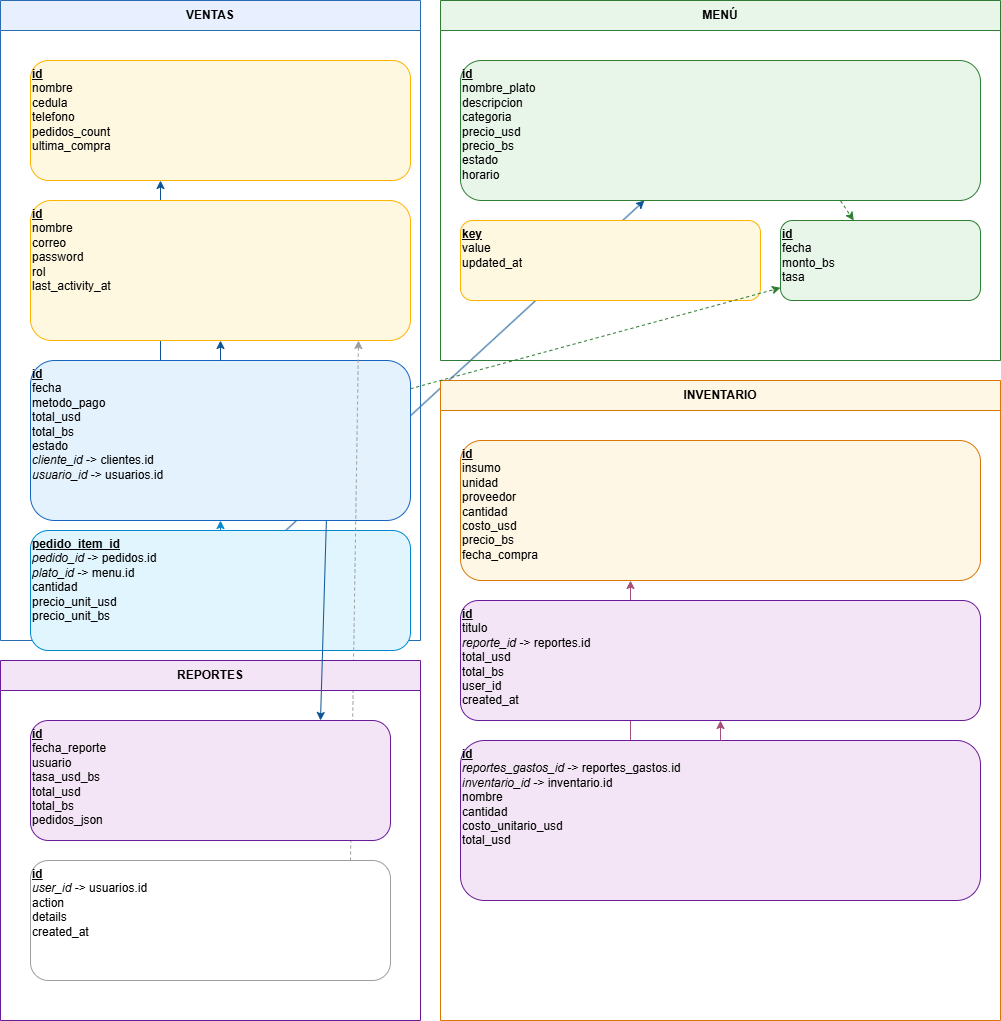

The diagram above was exported from draw.io. Its source (the exported page's mxGraphModel, read from the mxfile embedded in the PNG):
<mxGraphModel dx="1806" dy="1032" grid="1" gridSize="10" guides="1" tooltips="1" connect="1" arrows="1" fold="1" page="1" pageScale="1" pageWidth="827" pageHeight="1169" background="none" math="0" shadow="0">
  <root>
    <mxCell id="0" />
    <mxCell id="1" parent="0" />
    <mxCell id="edge_items_menu" edge="1" parent="1" source="pedido_items" style="endArrow=classic;html=1;strokeColor=#0B5394;" target="menu">
      <mxGeometry relative="1" as="geometry" />
    </mxCell>
    <mxCell id="edge_items_menu_label" connectable="0" parent="edge_items_menu" style="edgeLabel;html=1;align=center;verticalAlign=middle;resizable=0;" value="Ítem refiere a Plato (Menú)" />
    <mxCell id="lane_ventas" parent="1" style="swimlane;whiteSpace=wrap;html=1;fillColor=#E8F0FF;strokeColor=#2B6CB0;fontStyle=1;startSize=30;" value="VENTAS" vertex="1">
      <mxGeometry height="640" width="420" x="20" y="20" as="geometry" />
    </mxCell>
    <mxCell id="edge_clientes_pedidos" edge="1" parent="lane_ventas" style="endArrow=classic;html=1;strokeColor=#0B5394;">
      <mxGeometry relative="1" as="geometry">
        <mxPoint x="160" y="360" as="sourcePoint" />
        <mxPoint x="160" y="180" as="targetPoint" />
      </mxGeometry>
    </mxCell>
    <mxCell id="edge_clientes_pedidos_label" connectable="0" parent="edge_clientes_pedidos" style="edgeLabel;html=1;align=center;verticalAlign=middle;resizable=0;" value="Cliente realiza Pedido" />
    <mxCell id="clientes" parent="lane_ventas" style="text;html=1;whiteSpace=wrap;rounded=1;fillColor=#FFF8E1;strokeColor=#FFB300;fontSize=12" value="&lt;u&gt;&lt;b&gt;id&lt;/b&gt;&lt;/u&gt;&#10;nombre&#10;cedula&#10;telefono&#10;pedidos_count&#10;ultima_compra" vertex="1">
      <mxGeometry height="120" width="380" x="30" y="60" as="geometry" />
    </mxCell>
    <mxCell id="usuarios" parent="lane_ventas" style="text;html=1;whiteSpace=wrap;rounded=1;fillColor=#FFF8E1;strokeColor=#FFB300;fontSize=12" value="&lt;u&gt;&lt;b&gt;id&lt;/b&gt;&lt;/u&gt;&#10;nombre&#10;correo&#10;password&#10;rol&#10;last_activity_at" vertex="1">
      <mxGeometry height="140" width="380" x="30" y="200" as="geometry" />
    </mxCell>
    <mxCell id="pedidos" parent="lane_ventas" style="text;html=1;whiteSpace=wrap;rounded=1;fillColor=#E3F2FD;strokeColor=#1565C0;fontSize=12" value="&lt;u&gt;&lt;b&gt;id&lt;/b&gt;&lt;/u&gt;&#10;fecha&#10;metodo_pago&#10;total_usd&#10;total_bs&#10;estado&#10;&lt;i&gt;cliente_id&lt;/i&gt; -&gt; clientes.id&#10;&lt;i&gt;usuario_id&lt;/i&gt; -&gt; usuarios.id" vertex="1">
      <mxGeometry height="160" width="380" x="30" y="360" as="geometry" />
    </mxCell>
    <mxCell id="pedido_items" parent="lane_ventas" style="text;html=1;whiteSpace=wrap;rounded=1;fillColor=#E1F5FE;strokeColor=#0288D1;fontSize=12" value="&lt;u&gt;&lt;b&gt;pedido_item_id&lt;/b&gt;&lt;/u&gt;&#10;&lt;i&gt;pedido_id&lt;/i&gt; -&gt; pedidos.id&#10;&lt;i&gt;plato_id&lt;/i&gt; -&gt; menu.id&#10;cantidad&#10;precio_unit_usd&#10;precio_unit_bs" vertex="1">
      <mxGeometry height="120" width="380" x="30" y="530" as="geometry" />
    </mxCell>
    <mxCell id="edge_audit_usuarios" edge="1" parent="lane_ventas" style="endArrow=classic;html=1;dashed=1;strokeColor=#9E9E9E;">
      <mxGeometry relative="1" as="geometry">
        <Array as="points" />
        <mxPoint x="350.00307692307695" y="860" as="sourcePoint" />
        <mxPoint x="358.00307692307695" y="340" as="targetPoint" />
      </mxGeometry>
    </mxCell>
    <mxCell id="edge_audit_usuarios_label" connectable="0" parent="edge_audit_usuarios" style="edgeLabel;html=1;align=center;verticalAlign=middle;resizable=0;" value="Audit registra acciones de Usuario" />
    <mxCell id="lane_menu" parent="1" style="swimlane;whiteSpace=wrap;html=1;fillColor=#E8F5E9;strokeColor=#2E7D32;fontStyle=1;startSize=30;" value="MENÚ" vertex="1">
      <mxGeometry height="360" width="560" x="460" y="20" as="geometry" />
    </mxCell>
    <mxCell id="menu" parent="lane_menu" style="text;html=1;whiteSpace=wrap;rounded=1;fillColor=#E8F5E9;strokeColor=#2E7D32;fontSize=12" value="&lt;u&gt;&lt;b&gt;id&lt;/b&gt;&lt;/u&gt;&#10;nombre_plato&#10;descripcion&#10;categoria&#10;precio_usd&#10;precio_bs&#10;estado&#10;horario" vertex="1">
      <mxGeometry height="140" width="520" x="20" y="60" as="geometry" />
    </mxCell>
    <mxCell id="config" parent="lane_menu" style="text;html=1;whiteSpace=wrap;rounded=1;fillColor=#FFF8E1;strokeColor=#FFB300;fontSize=12" value="&lt;u&gt;&lt;b&gt;key&lt;/b&gt;&lt;/u&gt;&#10;value&#10;updated_at" vertex="1">
      <mxGeometry height="80" width="300" x="20" y="220" as="geometry" />
    </mxCell>
    <mxCell id="tasa_bcv" parent="lane_menu" style="text;html=1;whiteSpace=wrap;rounded=1;fillColor=#E8F5E9;strokeColor=#2E7D32;fontSize=12" value="&lt;u&gt;&lt;b&gt;id&lt;/b&gt;&lt;/u&gt;&#10;fecha&#10;monto_bs&#10;tasa" vertex="1">
      <mxGeometry height="80" width="200" x="340" y="220" as="geometry" />
    </mxCell>
    <mxCell id="lane_reportes" parent="1" style="swimlane;whiteSpace=wrap;html=1;fillColor=#F3E5F5;strokeColor=#6A1B9A;fontStyle=1;startSize=30;" value="REPORTES" vertex="1">
      <mxGeometry height="360" width="420" x="20" y="680" as="geometry" />
    </mxCell>
    <mxCell id="edge_pedidos_reportes" edge="1" parent="lane_reportes" style="endArrow=classic;html=1;strokeColor=#0B5394;">
      <mxGeometry relative="1" as="geometry">
        <mxPoint x="325.8870588235293" y="-140" as="sourcePoint" />
        <mxPoint x="320.00470588235294" y="60" as="targetPoint" />
      </mxGeometry>
    </mxCell>
    <mxCell id="edge_pedidos_reportes_label" connectable="0" parent="edge_pedidos_reportes" style="edgeLabel;html=1;align=center;verticalAlign=middle;resizable=0;" value="Ventas → Reportes" />
    <mxCell id="reportes" parent="lane_reportes" style="text;html=1;whiteSpace=wrap;rounded=1;fillColor=#F3E5F5;strokeColor=#6A1B9A;fontSize=12" value="&lt;u&gt;&lt;b&gt;id&lt;/b&gt;&lt;/u&gt;&#10;fecha_reporte&#10;usuario&#10;tasa_usd_bs&#10;total_usd&#10;total_bs&#10;pedidos_json" vertex="1">
      <mxGeometry height="120" width="360" x="30" y="60" as="geometry" />
    </mxCell>
    <mxCell id="audit_log" parent="lane_reportes" style="text;html=1;whiteSpace=wrap;rounded=1;fillColor=#FFFFFF;strokeColor=#9E9E9E;fontSize=12" value="&lt;u&gt;&lt;b&gt;id&lt;/b&gt;&lt;/u&gt;&#10;&lt;i&gt;user_id&lt;/i&gt; -&gt; usuarios.id&#10;action&#10;details&#10;created_at" vertex="1">
      <mxGeometry height="120" width="360" x="30" y="200" as="geometry" />
    </mxCell>
    <mxCell id="lane_inventario" parent="1" style="swimlane;whiteSpace=wrap;html=1;fillColor=#FFF7E6;strokeColor=#D97706;fontStyle=1;startSize=30;" value="INVENTARIO" vertex="1">
      <mxGeometry height="640" width="560" x="460" y="400" as="geometry" />
    </mxCell>
    <mxCell id="edge_reportes_items_inventario" edge="1" parent="lane_inventario" style="endArrow=classic;html=1;strokeColor=#A64D79;">
      <mxGeometry relative="1" as="geometry">
        <mxPoint x="190" y="360" as="sourcePoint" />
        <mxPoint x="190" y="200" as="targetPoint" />
      </mxGeometry>
    </mxCell>
    <mxCell id="edge_reportes_items_inventario_label" connectable="0" parent="edge_reportes_items_inventario" style="edgeLabel;html=1;align=center;verticalAlign=middle;resizable=0;" value="Item referencia Insumo (Inventario)" />
    <mxCell id="inventario" parent="lane_inventario" style="text;html=1;whiteSpace=wrap;rounded=1;fillColor=#FFF7E6;strokeColor=#D97706;fontSize=12" value="&lt;u&gt;&lt;b&gt;id&lt;/b&gt;&lt;/u&gt;&#10;insumo&#10;unidad&#10;proveedor&#10;cantidad&#10;costo_usd&#10;precio_bs&#10;fecha_compra" vertex="1">
      <mxGeometry height="140" width="520" x="20" y="60" as="geometry" />
    </mxCell>
    <mxCell id="reportes_gastos" parent="lane_inventario" style="text;html=1;whiteSpace=wrap;rounded=1;fillColor=#F3E5F5;strokeColor=#6A1B9A;fontSize=12" value="&lt;u&gt;&lt;b&gt;id&lt;/b&gt;&lt;/u&gt;&#10;titulo&#10;&lt;i&gt;reporte_id&lt;/i&gt; -&gt; reportes.id&#10;total_usd&#10;total_bs&#10;user_id&#10;created_at" vertex="1">
      <mxGeometry height="120" width="520" x="20" y="220" as="geometry" />
    </mxCell>
    <mxCell id="reportes_gastos_items" parent="lane_inventario" style="text;html=1;whiteSpace=wrap;rounded=1;fillColor=#F3E5F5;strokeColor=#6A1B9A;fontSize=12" value="&lt;u&gt;&lt;b&gt;id&lt;/b&gt;&lt;/u&gt;&#10;&lt;i&gt;reportes_gastos_id&lt;/i&gt; -&gt; reportes_gastos.id&#10;&lt;i&gt;inventario_id&lt;/i&gt; -&gt; inventario.id&#10;nombre&#10;cantidad&#10;costo_unitario_usd&#10;total_usd" vertex="1">
      <mxGeometry height="160" width="520" x="20" y="360" as="geometry" />
    </mxCell>
    <mxCell id="edge_usuarios_pedidos" edge="1" parent="1" source="pedidos" style="endArrow=classic;html=1;strokeColor=#0B5394;" target="usuarios">
      <mxGeometry relative="1" as="geometry" />
    </mxCell>
    <mxCell id="edge_usuarios_pedidos_label" connectable="0" parent="edge_usuarios_pedidos" style="edgeLabel;html=1;align=center;verticalAlign=middle;resizable=0;" value="Usuario registra Pedido" />
    <mxCell id="edge_pedidos_items" edge="1" parent="1" source="pedido_items" style="endArrow=classic;html=1;strokeColor=#0288D1;" target="pedidos">
      <mxGeometry relative="1" as="geometry" />
    </mxCell>
    <mxCell id="edge_pedidos_items_label" connectable="0" parent="edge_pedidos_items" style="edgeLabel;html=1;align=center;verticalAlign=middle;resizable=0;" value="Pedido contiene Ítems" />
    <mxCell id="edge_menu_tasa" edge="1" parent="1" source="menu" style="endArrow=classic;html=1;dashed=1;strokeColor=#2E7D32;exitX=0.731;exitY=1.003;exitDx=0;exitDy=0;exitPerimeter=0;" target="tasa_bcv">
      <mxGeometry relative="1" as="geometry" />
    </mxCell>
    <mxCell id="edge_menu_tasa_label" connectable="0" parent="edge_menu_tasa" style="edgeLabel;html=1;align=center;verticalAlign=middle;resizable=0;" value="usa tasa vigente (referencia)" />
    <mxCell id="edge_pedidos_tasa" edge="1" parent="1" source="pedidos" style="endArrow=classic;html=1;dashed=1;strokeColor=#2E7D32;" target="tasa_bcv">
      <mxGeometry relative="1" as="geometry" />
    </mxCell>
    <mxCell id="edge_pedidos_tasa_label" connectable="0" parent="edge_pedidos_tasa" style="edgeLabel;html=1;align=center;verticalAlign=middle;resizable=0;" value="tasa aplicada (referencia)" />
    <mxCell id="edge_reportes_gastos_items" edge="1" parent="1" source="reportes_gastos_items" style="endArrow=classic;html=1;strokeColor=#A64D79;" target="reportes_gastos">
      <mxGeometry relative="1" as="geometry" />
    </mxCell>
    <mxCell id="edge_reportes_gastos_items_label" connectable="0" parent="edge_reportes_gastos_items" style="edgeLabel;html=1;align=center;verticalAlign=middle;resizable=0;" value="Gastos agrupados en Reporte" />
  </root>
</mxGraphModel>